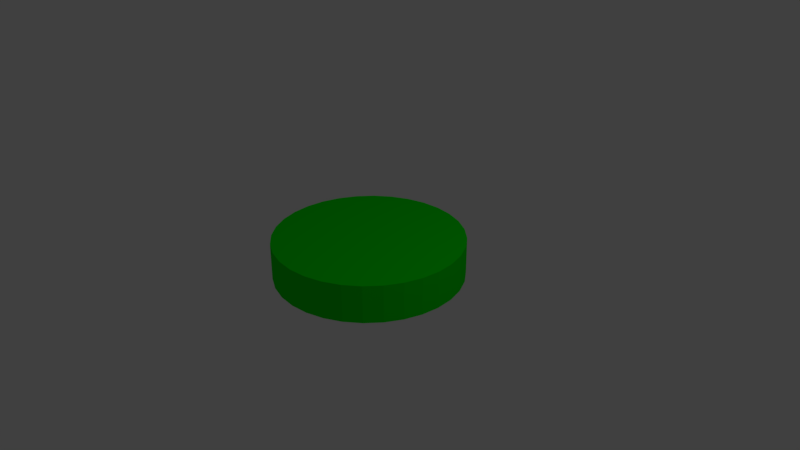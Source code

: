 # Source: new-small-circle.blend  (saved by Blender 2.79.0; exported with 4.5.12 LTS)
import bpy
from mathutils import Matrix  # noqa: F401  (used for matrix-valued properties, if any)

bpy.ops.wm.read_factory_settings(use_empty=True)
scene = bpy.context.scene
scene.name = 'Scene'

# ---- collections
col_collection_1 = bpy.data.collections.new('Collection 1'); scene.collection.children.link(col_collection_1)

# ---- materials (node trees are filled in below, after node groups)
mat_material = bpy.data.materials.new('Material')
mat_material.alpha_threshold = 0.0
mat_material.use_transparent_shadow = False
mat_material.diffuse_color = (0.0, 0.8, 0.0, 1.0)
mat_material.roughness = 0.5

# ---- material node trees

# ---- world
world_world = bpy.data.worlds.new('World'); scene.world = world_world
world_world.color = (0.05088, 0.05088, 0.05088)
world_world.use_sun_shadow = False
world_world.sun_shadow_jitter_overblur = 0.0
world_world.cycles.sampling_method = 'MANUAL'

# ---- cameras
cam_camera = bpy.data.cameras.new('Camera')
cam_camera.clip_end = 100.0
cam_camera.lens = 35.0
cam_camera.sensor_width = 32.0
cam_camera.sensor_height = 18.0
cam_camera.ortho_scale = 7.314
cam_camera.dof.focus_distance = 0.0
cam_camera.dof.aperture_fstop = 128.0

# ---- lights
light_lamp = bpy.data.lights.new('Lamp', 'POINT')
light_lamp.transmission_factor = 0.0
light_lamp.cutoff_distance = 30.0
light_lamp.energy = 100.0
light_lamp.shadow_buffer_clip_start = 1.001
light_lamp.shadow_soft_size = 0.1
light_lamp.shadow_maximum_resolution = 0.006
light_lamp.use_absolute_resolution = True

# ---- meshes
me_cylinder = bpy.data.meshes.new('Cylinder')
me_cylinder.from_pydata([(0.0, 1.0, -1.0), (0.0, 1.0, 1.0), (0.1951, 0.9808, -1.0), (0.1951, 0.9808, 1.0), (0.3827, 0.9239, -1.0), (0.3827, 0.9239, 1.0), (0.5556, 0.8315, -1.0), (0.5556, 0.8315, 1.0), (0.7071, 0.7071, -1.0), (0.7071, 0.7071, 1.0), (0.8315, 0.5556, -1.0), (0.8315, 0.5556, 1.0), (0.9239, 0.3827, -1.0), (0.9239, 0.3827, 1.0), (0.9808, 0.1951, -1.0), (0.9808, 0.1951, 1.0), (1.0, 7.55e-08, -1.0), (1.0, 7.55e-08, 1.0), (0.9808, -0.1951, -1.0), (0.9808, -0.1951, 1.0), (0.9239, -0.3827, -1.0), (0.9239, -0.3827, 1.0), (0.8315, -0.5556, -1.0), (0.8315, -0.5556, 1.0), (0.7071, -0.7071, -1.0), (0.7071, -0.7071, 1.0), (0.5556, -0.8315, -1.0), (0.5556, -0.8315, 1.0), (0.3827, -0.9239, -1.0), (0.3827, -0.9239, 1.0), (0.1951, -0.9808, -1.0), (0.1951, -0.9808, 1.0), (-3.258e-07, -1.0, -1.0), (-3.258e-07, -1.0, 1.0), (-0.1951, -0.9808, -1.0), (-0.1951, -0.9808, 1.0), (-0.3827, -0.9239, -1.0), (-0.3827, -0.9239, 1.0), (-0.5556, -0.8315, -1.0), (-0.5556, -0.8315, 1.0), (-0.7071, -0.7071, -1.0), (-0.7071, -0.7071, 1.0), (-0.8315, -0.5556, -1.0), (-0.8315, -0.5556, 1.0), (-0.9239, -0.3827, -1.0), (-0.9239, -0.3827, 1.0), (-0.9808, -0.1951, -1.0), (-0.9808, -0.1951, 1.0), (-1.0, 9.656e-07, -1.0), (-1.0, 9.656e-07, 1.0), (-0.9808, 0.1951, -1.0), (-0.9808, 0.1951, 1.0), (-0.9239, 0.3827, -1.0), (-0.9239, 0.3827, 1.0), (-0.8315, 0.5556, -1.0), (-0.8315, 0.5556, 1.0), (-0.7071, 0.7071, -1.0), (-0.7071, 0.7071, 1.0), (-0.5556, 0.8315, -1.0), (-0.5556, 0.8315, 1.0), (-0.3827, 0.9239, -1.0), (-0.3827, 0.9239, 1.0), (-0.1951, 0.9808, -1.0), (-0.1951, 0.9808, 1.0)], [], [(0, 1, 3, 2), (2, 3, 5, 4), (4, 5, 7, 6), (6, 7, 9, 8), (8, 9, 11, 10), (10, 11, 13, 12), (12, 13, 15, 14), (14, 15, 17, 16), (16, 17, 19, 18), (18, 19, 21, 20), (20, 21, 23, 22), (22, 23, 25, 24), (24, 25, 27, 26), (26, 27, 29, 28), (28, 29, 31, 30), (30, 31, 33, 32), (32, 33, 35, 34), (34, 35, 37, 36), (36, 37, 39, 38), (38, 39, 41, 40), (40, 41, 43, 42), (42, 43, 45, 44), (44, 45, 47, 46), (46, 47, 49, 48), (48, 49, 51, 50), (50, 51, 53, 52), (52, 53, 55, 54), (54, 55, 57, 56), (56, 57, 59, 58), (58, 59, 61, 60), (3, 1, 63, 61, 59, 57, 55, 53, 51, 49, 47, 45, 43, 41, 39, 37, 35, 33, 31, 29, 27, 25, 23, 21, 19, 17, 15, 13, 11, 9, 7, 5), (60, 61, 63, 62), (62, 63, 1, 0), (0, 2, 4, 6, 8, 10, 12, 14, 16, 18, 20, 22, 24, 26, 28, 30, 32, 34, 36, 38, 40, 42, 44, 46, 48, 50, 52, 54, 56, 58, 60, 62)])
me_cylinder.materials.append(mat_material)
me_cylinder.use_remesh_preserve_volume = False
me_cylinder.use_remesh_preserve_attributes = False
me_cylinder.use_mirror_vertex_groups = False
me_cylinder.update()

# ---- objects
ob_cylinder = bpy.data.objects.new('Cylinder', me_cylinder)
ob_lamp = bpy.data.objects.new('Lamp', light_lamp)
ob_camera = bpy.data.objects.new('Camera', cam_camera)

# ---- transforms, parenting, visibility, modifiers, constraints
ob_cylinder.location = (0.0, 0.0, 0.0)
ob_cylinder.scale = (1.25, 1.25, 0.25)
ob_cylinder.lineart.crease_threshold = 0.0
ob_lamp.location = (4.076, 1.005, 5.904)
ob_lamp.rotation_euler = (0.6503, 0.05522, 1.866)
ob_lamp.lock_rotations_4d = False
ob_lamp.empty_display_type = 'ARROWS'
ob_lamp.color = (0.0, 0.0, 0.0, 0.0)
ob_lamp.lineart.crease_threshold = 0.0
ob_camera.location = (7.481, -6.508, 5.344)
ob_camera.rotation_euler = (1.109, 0.0, 0.8149)
ob_camera.lock_rotations_4d = False
ob_camera.empty_display_type = 'ARROWS'
ob_camera.color = (0.0, 0.0, 0.0, 0.0)
ob_camera.display_type = 'WIRE'
ob_camera.lineart.crease_threshold = 0.0

# ---- collection membership
col_collection_1.objects.link(ob_cylinder)
col_collection_1.objects.link(ob_lamp)
col_collection_1.objects.link(ob_camera)

# ---- scene / render settings (as saved in the file)
scene.camera = ob_camera
scene.frame_start = 1; scene.frame_end = 250; scene.frame_set(5)
scene.render.engine = 'BLENDER_EEVEE_NEXT'
scene.render.resolution_percentage = 50
scene.render.dither_intensity = 0.0
scene.cycles.use_denoising = False
scene.cycles.samples = 128
scene.cycles.sampling_pattern = 'TABULATED_SOBOL'
scene.cycles.use_adaptive_sampling = False
scene.cycles.use_light_tree = False
scene.cycles.blur_glossy = 0.0
scene.cycles.sample_clamp_indirect = 0.0
scene.view_settings.view_transform = 'Standard'
bpy.context.view_layer.update()
